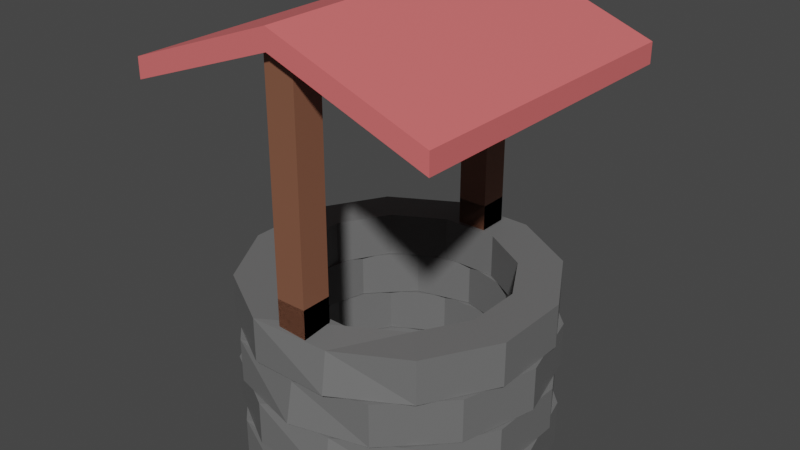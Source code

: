 # Source: Well_r.blend  (saved by Blender 2.80.75; exported with 4.5.12 LTS)
import bpy
from mathutils import Matrix  # noqa: F401  (used for matrix-valued properties, if any)

bpy.ops.wm.read_factory_settings(use_empty=True)
scene = bpy.context.scene
scene.name = 'Scene'

# ---- collections
col_collection = bpy.data.collections.new('Collection'); scene.collection.children.link(col_collection)

# ---- materials (node trees are filled in below, after node groups)
mat_plank = bpy.data.materials.new('Plank')
mat_plank.use_transparent_shadow = False
mat_roof = bpy.data.materials.new('Roof')
mat_roof.use_transparent_shadow = False
mat_brick = bpy.data.materials.new('Brick')
mat_brick.use_transparent_shadow = False

# ---- material node trees
mat_plank.use_nodes = True; mat_plank.node_tree.nodes.clear()
_N = mat_plank.node_tree.nodes; _L = mat_plank.node_tree.links
n0 = _N.new('ShaderNodeOutputMaterial'); n0.name = 'Material Output'; n0.location = (300, 300)
n1 = _N.new('ShaderNodeBsdfPrincipled'); n1.name = 'Principled BSDF'; n1.location = (10, 300)
n1.distribution = 'GGX'
n1.subsurface_method = 'BURLEY'
n1.inputs[0].default_value = (0.2266, 0.09461, 0.05501, 1.0)
n1.inputs[3].default_value = 1.45
n1.inputs[27].default_value = (0.0, 0.0, 0.0, 1.0)
n1.inputs[28].default_value = 1.0
_L.new(n1.outputs[0], n0.inputs[0])
n0.is_active_output = True
mat_roof.use_nodes = True; mat_roof.node_tree.nodes.clear()
_N = mat_roof.node_tree.nodes; _L = mat_roof.node_tree.links
n0 = _N.new('ShaderNodeOutputMaterial'); n0.name = 'Material Output'; n0.location = (300, 300)
n1 = _N.new('ShaderNodeBsdfPrincipled'); n1.name = 'Principled BSDF'; n1.location = (10, 300)
n1.distribution = 'GGX'
n1.subsurface_method = 'BURLEY'
n1.inputs[0].default_value = (0.8, 0.1588, 0.1588, 1.0)
n1.inputs[3].default_value = 1.45
n1.inputs[27].default_value = (0.0, 0.0, 0.0, 1.0)
n1.inputs[28].default_value = 1.0
_L.new(n1.outputs[0], n0.inputs[0])
n0.is_active_output = True
mat_brick.use_nodes = True; mat_brick.node_tree.nodes.clear()
_N = mat_brick.node_tree.nodes; _L = mat_brick.node_tree.links
n0 = _N.new('ShaderNodeOutputMaterial'); n0.name = 'Material Output'; n0.location = (300, 300)
n1 = _N.new('ShaderNodeBsdfPrincipled'); n1.name = 'Principled BSDF'; n1.location = (10, 300)
n1.distribution = 'GGX'
n1.subsurface_method = 'BURLEY'
n1.inputs[0].default_value = (0.1523, 0.1523, 0.1523, 1.0)
n1.inputs[3].default_value = 1.45
n1.inputs[27].default_value = (0.0, 0.0, 0.0, 1.0)
n1.inputs[28].default_value = 1.0
_L.new(n1.outputs[0], n0.inputs[0])
n0.is_active_output = True

# ---- world
world_world = bpy.data.worlds.new('World'); scene.world = world_world
world_world.use_nodes = True; world_world.node_tree.nodes.clear()
_N = world_world.node_tree.nodes; _L = world_world.node_tree.links
n0 = _N.new('ShaderNodeOutputWorld'); n0.name = 'World Output'; n0.location = (300, 300)
n1 = _N.new('ShaderNodeBackground'); n1.name = 'Background'; n1.location = (10, 300)
n1.inputs[0].default_value = (0.05088, 0.05088, 0.05088, 1.0)
_L.new(n1.outputs[0], n0.inputs[0])
n0.is_active_output = True
world_world.color = (0.05088, 0.05088, 0.05088)
world_world.use_sun_shadow = False
world_world.sun_shadow_jitter_overblur = 0.0

# ---- meshes
me_cube_005 = bpy.data.meshes.new('Cube.005')
me_cube_005.from_pydata([(-1.0, -0.0656, 15.24), (-1.0, 0.0656, 15.24), (-1.0, -0.0656, -15.24), (-1.0, 0.0656, -15.24), (1.0, -0.0656, 15.24), (1.0, 0.0656, 15.24), (1.0, -0.0656, -15.24), (1.0, 0.0656, -15.24), (0.0, 0.2991, -15.24), (0.0, 0.4303, -15.24), (0.0, 0.2991, 15.24), (0.0, 0.4303, 15.24), (-0.1827, -1.598, -10.61), (-0.1827, -1.31, -10.61), (0.1898, -1.598, -10.58), (0.1898, -1.31, -10.58), (0.5114, -1.598, -7.717), (0.5114, -1.31, -7.717), (0.696, -1.598, -2.785), (0.696, -1.31, -2.785), (0.6941, -1.598, 2.894), (0.6941, -1.31, 2.894), (0.5062, -1.598, 7.797), (0.5062, -1.31, 7.797), (0.1827, -1.598, 10.61), (0.1827, -1.31, 10.61), (-0.1898, -1.598, 10.58), (-0.1898, -1.31, 10.58), (-0.5114, -1.598, 7.717), (-0.5114, -1.31, 7.717), (-0.696, -1.598, 2.785), (-0.696, -1.31, 2.785), (-0.6941, -1.598, -2.894), (-0.6941, -1.31, -2.894), (-0.5062, -1.598, -7.797), (-0.5062, -1.31, -7.797), (-0.2538, -1.598, -14.75), (0.2638, -1.598, -14.7), (0.2638, -1.31, -14.7), (-0.2538, -1.31, -14.75), (0.7107, -1.598, -10.72), (0.7107, -1.31, -10.72), (0.9672, -1.598, -3.87), (0.9672, -1.31, -3.87), (0.9646, -1.598, 4.021), (0.9646, -1.31, 4.021), (0.7035, -1.598, 10.83), (0.7035, -1.31, 10.83), (0.2538, -1.598, 14.75), (0.2408, -1.337, 13.99), (-0.2638, -1.598, 14.7), (-0.2638, -1.31, 14.7), (-0.7107, -1.598, 10.72), (-0.7107, -1.31, 10.72), (-0.9672, -1.598, 3.87), (-0.9672, -1.31, 3.87), (-0.9646, -1.598, -4.021), (-0.9646, -1.31, -4.021), (-0.7035, -1.598, -10.83), (-0.7035, -1.31, -10.83), (5.96e-08, -2.47, -10.97), (5.96e-08, -2.182, -10.97), (0.3598, -2.47, -9.5), (0.3598, -2.182, -9.5), (0.6232, -2.47, -5.485), (0.6232, -2.182, -5.485), (0.7196, -2.47, 2.327e-06), (0.7196, -2.182, 2.136e-06), (0.6232, -2.47, 5.485), (0.6232, -2.182, 5.485), (0.3598, -2.47, 9.5), (0.3598, -2.182, 9.5), (1.043e-07, -2.47, 10.97), (1.043e-07, -2.182, 10.97), (-0.3598, -2.47, 9.5), (-0.3598, -2.182, 9.5), (-0.6232, -2.47, 5.485), (-0.6232, -2.182, 5.485), (-0.7196, -2.47, 6.189e-06), (-0.7196, -2.182, 5.997e-06), (-0.6232, -2.47, -5.485), (-0.6232, -2.182, -5.485), (-0.3598, -2.47, -9.5), (-0.3598, -2.182, -9.5), (1.49e-08, -2.47, -15.24), (0.5, -2.47, -13.2), (0.5, -2.182, -13.2), (1.49e-08, -2.182, -15.24), (0.866, -2.47, -7.622), (0.866, -2.182, -7.622), (1.0, -2.47, 2.327e-06), (1.0, -2.182, 2.136e-06), (0.866, -2.47, 7.622), (0.866, -2.182, 7.622), (0.5, -2.47, 13.2), (0.5, -2.182, 13.2), (1.341e-07, -2.47, 15.24), (1.341e-07, -2.209, 14.46), (-0.5, -2.47, 13.2), (-0.5, -2.182, 13.2), (-0.866, -2.47, 7.622), (-0.866, -2.182, 7.622), (-1.0, -2.47, 8.461e-06), (-1.0, -2.182, 8.269e-06), (-0.866, -2.47, -7.622), (-0.866, -2.182, -7.622), (-0.5, -2.47, -13.2), (-0.5, -2.182, -13.2), (-0.1827, -2.18, -10.61), (-0.1827, -1.892, -10.61), (0.1898, -2.18, -10.58), (0.1898, -1.892, -10.58), (0.5114, -2.18, -7.717), (0.5114, -1.892, -7.717), (0.696, -2.18, -2.785), (0.696, -1.892, -2.785), (0.6941, -2.18, 2.894), (0.6941, -1.892, 2.894), (0.5062, -2.18, 7.797), (0.5062, -1.892, 7.797), (0.1827, -2.18, 10.61), (0.1827, -1.892, 10.61), (-0.1898, -2.18, 10.58), (-0.1898, -1.892, 10.58), (-0.5114, -2.18, 7.717), (-0.5114, -1.892, 7.717), (-0.696, -2.18, 2.785), (-0.696, -1.892, 2.785), (-0.6941, -2.18, -2.894), (-0.6941, -1.892, -2.894), (-0.5062, -2.18, -7.797), (-0.5062, -1.892, -7.797), (-0.2538, -2.18, -14.75), (0.2638, -2.18, -14.7), (0.2638, -1.892, -14.7), (-0.2538, -1.892, -14.75), (0.7107, -2.18, -10.72), (0.7107, -1.892, -10.72), (0.9672, -2.18, -3.87), (0.9672, -1.892, -3.87), (0.9646, -2.18, 4.021), (0.9646, -1.892, 4.021), (0.7035, -2.18, 10.83), (0.7035, -1.892, 10.83), (0.2538, -2.18, 14.75), (0.2408, -1.919, 13.99), (-0.2638, -2.18, 14.7), (-0.2638, -1.892, 14.7), (-0.7107, -2.18, 10.72), (-0.7107, -1.892, 10.72), (-0.9672, -2.18, 3.87), (-0.9672, -1.892, 3.87), (-0.9646, -2.18, -4.021), (-0.9646, -1.892, -4.021), (-0.7035, -2.18, -10.83), (-0.7035, -1.892, -10.83), (5.96e-08, -1.888, -10.97), (5.96e-08, -1.6, -10.97), (0.3598, -1.888, -9.5), (0.3598, -1.6, -9.5), (0.6232, -1.888, -5.485), (0.6232, -1.6, -5.485), (0.7196, -1.888, 1.939e-06), (0.7196, -1.6, 1.748e-06), (0.6232, -1.888, 5.485), (0.6232, -1.6, 5.485), (0.3598, -1.888, 9.5), (0.3598, -1.6, 9.5), (1.043e-07, -1.888, 10.97), (1.043e-07, -1.6, 10.97), (-0.3598, -1.888, 9.5), (-0.3598, -1.6, 9.5), (-0.6232, -1.888, 5.485), (-0.6232, -1.6, 5.485), (-0.7196, -1.888, 5.801e-06), (-0.7196, -1.6, 5.61e-06), (-0.6232, -1.888, -5.485), (-0.6232, -1.6, -5.485), (-0.3598, -1.888, -9.5), (-0.3598, -1.6, -9.5), (1.49e-08, -1.888, -15.24), (0.5, -1.888, -13.2), (0.5, -1.6, -13.2), (1.49e-08, -1.6, -15.24), (0.866, -1.888, -7.622), (0.866, -1.6, -7.622), (1.0, -1.888, 1.939e-06), (1.0, -1.6, 1.748e-06), (0.866, -1.888, 7.622), (0.866, -1.6, 7.622), (0.5, -1.888, 13.2), (0.5, -1.6, 13.2), (1.341e-07, -1.888, 15.24), (1.341e-07, -1.627, 14.46), (-0.5, -1.888, 13.2), (-0.5, -1.6, 13.2), (-0.866, -1.888, 7.622), (-0.866, -1.6, 7.622), (-1.0, -1.888, 8.073e-06), (-1.0, -1.6, 7.881e-06), (-0.866, -1.888, -7.622), (-0.866, -1.6, -7.622), (-0.5, -1.888, -13.2), (-0.5, -1.6, -13.2), (-0.09814, -1.336, 14.07), (-0.09814, -1.14, 14.07), (-0.09814, -1.336, 11.08), (-0.09814, -1.14, 11.08), (0.09814, -1.336, 14.07), (0.09814, -1.14, 14.07), (0.09814, -1.336, 11.08), (0.09814, -1.14, 11.08), (0.09814, -1.336, 14.07), (0.09814, 0.2956, 14.07), (0.09814, -1.336, 11.08), (0.09814, 0.2956, 11.08), (-0.09814, -1.336, 14.07), (-0.09814, 0.2956, 14.07), (-0.09814, -1.336, 11.08), (-0.09814, 0.2956, 11.08), (0.09814, 0.08968, 14.07), (0.09814, 0.08968, 11.08), (-0.09814, 0.08968, 11.08), (-0.09814, 0.08968, 14.07), (-0.09814, -1.336, -11.03), (-0.09814, -1.14, -11.03), (-0.09814, -1.336, -14.02), (-0.09814, -1.14, -14.02), (0.09814, -1.336, -11.03), (0.09814, -1.14, -11.03), (0.09814, -1.336, -14.02), (0.09814, -1.14, -14.02), (0.09814, -1.336, -11.03), (0.09814, 0.2956, -11.03), (0.09814, -1.336, -14.02), (0.09814, 0.2956, -14.02), (-0.09814, -1.336, -11.03), (-0.09814, 0.2956, -11.03), (-0.09814, -1.336, -14.02), (-0.09814, 0.2956, -14.02), (0.09814, 0.08968, -11.03), (0.09814, 0.08968, -14.02), (-0.09814, 0.08968, -14.02), (-0.09814, 0.08968, -11.03)], [], [(0, 1, 3, 2), (8, 9, 7, 6), (6, 7, 5, 4), (10, 11, 1, 0), (8, 6, 4, 10), (9, 3, 1, 11), (7, 9, 11, 5), (2, 8, 10, 0), (4, 5, 11, 10), (2, 3, 9, 8), (36, 39, 38, 37), (37, 38, 41, 40), (40, 41, 43, 42), (42, 43, 45, 44), (44, 45, 47, 46), (46, 47, 49, 48), (48, 49, 51, 50), (50, 51, 53, 52), (52, 53, 55, 54), (54, 55, 57, 56), (56, 57, 59, 58), (58, 59, 39, 36), (14, 12, 36, 37), (13, 15, 38, 39), (16, 14, 37, 40), (15, 17, 41, 38), (18, 16, 40, 42), (17, 19, 43, 41), (20, 18, 42, 44), (19, 21, 45, 43), (22, 20, 44, 46), (21, 23, 47, 45), (24, 22, 46, 48), (23, 25, 49, 47), (26, 24, 48, 50), (25, 27, 51, 49), (28, 26, 50, 52), (27, 29, 53, 51), (30, 28, 52, 54), (29, 31, 55, 53), (32, 30, 54, 56), (31, 33, 57, 55), (34, 32, 56, 58), (33, 35, 59, 57), (12, 34, 58, 36), (35, 13, 39, 59), (32, 34, 35, 33), (34, 12, 13, 35), (12, 14, 15, 13), (14, 16, 17, 15), (16, 18, 19, 17), (30, 32, 33, 31), (28, 30, 31, 29), (26, 28, 29, 27), (24, 26, 27, 25), (22, 24, 25, 23), (20, 22, 23, 21), (18, 20, 21, 19), (84, 87, 86, 85), (85, 86, 89, 88), (88, 89, 91, 90), (90, 91, 93, 92), (92, 93, 95, 94), (94, 95, 97, 96), (96, 97, 99, 98), (98, 99, 101, 100), (100, 101, 103, 102), (102, 103, 105, 104), (104, 105, 107, 106), (106, 107, 87, 84), (62, 60, 84, 85), (61, 63, 86, 87), (64, 62, 85, 88), (63, 65, 89, 86), (66, 64, 88, 90), (65, 67, 91, 89), (68, 66, 90, 92), (67, 69, 93, 91), (70, 68, 92, 94), (69, 71, 95, 93), (72, 70, 94, 96), (71, 73, 97, 95), (74, 72, 96, 98), (73, 75, 99, 97), (76, 74, 98, 100), (75, 77, 101, 99), (78, 76, 100, 102), (77, 79, 103, 101), (80, 78, 102, 104), (79, 81, 105, 103), (82, 80, 104, 106), (81, 83, 107, 105), (60, 82, 106, 84), (83, 61, 87, 107), (80, 82, 83, 81), (82, 60, 61, 83), (60, 62, 63, 61), (62, 64, 65, 63), (64, 66, 67, 65), (78, 80, 81, 79), (76, 78, 79, 77), (74, 76, 77, 75), (72, 74, 75, 73), (70, 72, 73, 71), (68, 70, 71, 69), (66, 68, 69, 67), (132, 135, 134, 133), (133, 134, 137, 136), (136, 137, 139, 138), (138, 139, 141, 140), (140, 141, 143, 142), (142, 143, 145, 144), (144, 145, 147, 146), (146, 147, 149, 148), (148, 149, 151, 150), (150, 151, 153, 152), (152, 153, 155, 154), (154, 155, 135, 132), (110, 108, 132, 133), (109, 111, 134, 135), (112, 110, 133, 136), (111, 113, 137, 134), (114, 112, 136, 138), (113, 115, 139, 137), (116, 114, 138, 140), (115, 117, 141, 139), (118, 116, 140, 142), (117, 119, 143, 141), (120, 118, 142, 144), (119, 121, 145, 143), (122, 120, 144, 146), (121, 123, 147, 145), (124, 122, 146, 148), (123, 125, 149, 147), (126, 124, 148, 150), (125, 127, 151, 149), (128, 126, 150, 152), (127, 129, 153, 151), (130, 128, 152, 154), (129, 131, 155, 153), (108, 130, 154, 132), (131, 109, 135, 155), (128, 130, 131, 129), (130, 108, 109, 131), (108, 110, 111, 109), (110, 112, 113, 111), (112, 114, 115, 113), (126, 128, 129, 127), (124, 126, 127, 125), (122, 124, 125, 123), (120, 122, 123, 121), (118, 120, 121, 119), (116, 118, 119, 117), (114, 116, 117, 115), (180, 183, 182, 181), (181, 182, 185, 184), (184, 185, 187, 186), (186, 187, 189, 188), (188, 189, 191, 190), (190, 191, 193, 192), (192, 193, 195, 194), (194, 195, 197, 196), (196, 197, 199, 198), (198, 199, 201, 200), (200, 201, 203, 202), (202, 203, 183, 180), (158, 156, 180, 181), (157, 159, 182, 183), (160, 158, 181, 184), (159, 161, 185, 182), (162, 160, 184, 186), (161, 163, 187, 185), (164, 162, 186, 188), (163, 165, 189, 187), (166, 164, 188, 190), (165, 167, 191, 189), (168, 166, 190, 192), (167, 169, 193, 191), (170, 168, 192, 194), (169, 171, 195, 193), (172, 170, 194, 196), (171, 173, 197, 195), (174, 172, 196, 198), (173, 175, 199, 197), (176, 174, 198, 200), (175, 177, 201, 199), (178, 176, 200, 202), (177, 179, 203, 201), (156, 178, 202, 180), (179, 157, 183, 203), (176, 178, 179, 177), (178, 156, 157, 179), (156, 158, 159, 157), (158, 160, 161, 159), (160, 162, 163, 161), (174, 176, 177, 175), (172, 174, 175, 173), (170, 172, 173, 171), (168, 170, 171, 169), (166, 168, 169, 167), (164, 166, 167, 165), (162, 164, 165, 163), (204, 205, 207, 206), (206, 207, 211, 210), (210, 211, 209, 208), (208, 209, 205, 204), (206, 210, 208, 204), (211, 207, 205, 209), (220, 221, 215, 213), (221, 222, 219, 215), (222, 223, 217, 219), (223, 220, 213, 217), (214, 212, 216, 218), (219, 217, 213, 215), (216, 212, 220, 223), (218, 216, 223, 222), (214, 218, 222, 221), (212, 214, 221, 220), (220, 221, 222, 223), (224, 225, 227, 226), (226, 227, 231, 230), (230, 231, 229, 228), (228, 229, 225, 224), (226, 230, 228, 224), (231, 227, 225, 229), (240, 241, 235, 233), (241, 242, 239, 235), (242, 243, 237, 239), (243, 240, 233, 237), (234, 232, 236, 238), (239, 237, 233, 235), (236, 232, 240, 243), (238, 236, 243, 242), (234, 238, 242, 241), (232, 234, 241, 240), (222, 221, 240, 243), (219, 222, 243, 237), (219, 215, 233, 237), (221, 215, 233, 240)])
me_cube_005.polygons.foreach_set('material_index', [1, 1, 1, 1, 1, 1, 1, 1, 1, 1, 2, 2, 2, 2, 2, 2, 2, 2, 2, 2, 2, 2, 2, 2, 2, 2, 2, 2, 2, 2, 2, 2, 2, 2, 2, 2, 2, 2, 2, 2, 2, 2, 2, 2, 2, 2, 2, 2, 2, 2, 2, 2, 2, 2, 2, 2, 2, 2, 2, 2, 2, 2, 2, 2, 2, 2, 2, 2, 2, 2, 2, 2, 2, 2, 0, 2, 0, 2, 2, 2, 2, 2, 2, 2, 2, 2, 2, 2, 2, 2, 2, 2, 2, 2, 2, 2, 2, 2, 2, 2, 2, 2, 2, 2, 2, 2, 2, 2, 2, 2, 2, 2, 2, 2, 2, 2, 2, 2, 2, 2, 2, 2, 2, 2, 2, 2, 2, 2, 2, 2, 2, 2, 2, 2, 2, 2, 2, 2, 2, 2, 2, 2, 2, 2, 2, 2, 2, 2, 2, 2, 2, 2, 2, 2, 2, 2, 2, 2, 2, 2, 2, 2, 2, 2, 2, 2, 2, 2, 2, 2, 2, 2, 2, 2, 2, 2, 2, 2, 2, 2, 2, 2, 2, 2, 2, 2, 2, 2, 2, 2, 2, 2, 2, 2, 2, 2, 2, 2, 2, 2, 2, 2, 0, 0, 0, 0, 2, 0, 0, 0, 0, 0, 2, 0, 0, 0, 0, 0, 0, 0, 0, 0, 0, 0, 0, 0, 0, 0, 0, 2, 0, 0, 0, 0, 0, 0, 0, 0, 0])
_uv = me_cube_005.uv_layers.new(name='UVMap')
_uv.uv.foreach_set('vector', [0.375, 0.0, 0.625, 0.0, 0.625, 0.25, 0.375, 0.25, 0.375, 0.375, 0.625, 0.375, 0.625, 0.5, 0.375, 0.5, 0.375, 0.5, 0.625, 0.5, 0.625, 0.75, 0.375, 0.75, 0.375, 0.875, 0.625, 0.875, 0.625, 1.0, 0.375, 1.0, 0.25, 0.5, 0.375, 0.5, 0.375, 0.75, 0.25, 0.75, 0.75, 0.5, 0.875, 0.5, 0.875, 0.75, 0.75, 0.75, 0.625, 0.5, 0.75, 0.5, 0.75, 0.75, 0.625, 0.75, 0.125, 0.5, 0.25, 0.5, 0.25, 0.75, 0.125, 0.75, 0.375, 0.75, 0.625, 0.75, 0.625, 0.875, 0.375, 0.875, 0.375, 0.25, 0.625, 0.25, 0.625, 0.375, 0.375, 0.375, 1.0, 0.5, 1.0, 1.0, 0.9167, 1.0, 0.9167, 0.5, 0.9167, 0.5, 0.9167, 1.0, 0.8333, 1.0, 0.8333, 0.5, 0.8333, 0.5, 0.8333, 1.0, 0.75, 1.0, 0.75, 0.5, 0.75, 0.5, 0.75, 1.0, 0.6667, 1.0, 0.6667, 0.5, 0.6667, 0.5, 0.6667, 1.0, 0.5833, 1.0, 0.5833, 0.5, 0.5833, 0.5, 0.5833, 1.0, 0.5, 1.0, 0.5, 0.5, 0.5, 0.5, 0.5, 1.0, 0.4167, 1.0, 0.4167, 0.5, 0.4167, 0.5, 0.4167, 1.0, 0.3333, 1.0, 0.3333, 0.5, 0.3333, 0.5, 0.3333, 1.0, 0.25, 1.0, 0.25, 0.5, 0.25, 0.5, 0.25, 1.0, 0.1667, 1.0, 0.1667, 0.5, 0.1667, 0.5, 0.1667, 1.0, 0.08333, 1.0, 0.08333, 0.5, 0.08333, 0.5, 0.08333, 1.0, 7.451e-08, 1.0, 7.451e-08, 0.5, 0.8364, 0.3996, 0.75, 0.4227, 0.75, 0.49, 0.87, 0.4578, 0.25, 0.4227, 0.3364, 0.3996, 0.37, 0.4578, 0.25, 0.49, 0.8996, 0.3364, 0.8364, 0.3996, 0.87, 0.4578, 0.9578, 0.37, 0.3364, 0.3996, 0.3996, 0.3364, 0.4578, 0.37, 0.37, 0.4578, 0.9227, 0.25, 0.8996, 0.3364, 0.9578, 0.37, 0.99, 0.25, 0.3996, 0.3364, 0.4227, 0.25, 0.49, 0.25, 0.4578, 0.37, 0.8996, 0.1636, 0.9227, 0.25, 0.99, 0.25, 0.9578, 0.13, 0.4227, 0.25, 0.3996, 0.1636, 0.4578, 0.13, 0.49, 0.25, 0.8364, 0.1004, 0.8996, 0.1636, 0.9578, 0.13, 0.87, 0.04215, 0.3996, 0.1636, 0.3364, 0.1004, 0.37, 0.04215, 0.4578, 0.13, 0.75, 0.0773, 0.8364, 0.1004, 0.87, 0.04215, 0.75, 0.01, 0.3364, 0.1004, 0.25, 0.0773, 0.25, 0.01, 0.37, 0.04215, 0.6636, 0.1004, 0.75, 0.0773, 0.75, 0.01, 0.63, 0.04215, 0.25, 0.0773, 0.1636, 0.1004, 0.13, 0.04215, 0.25, 0.01, 0.6004, 0.1636, 0.6636, 0.1004, 0.63, 0.04215, 0.5422, 0.13, 0.1636, 0.1004, 0.1004, 0.1636, 0.04215, 0.13, 0.13, 0.04215, 0.5773, 0.25, 0.6004, 0.1636, 0.5422, 0.13, 0.25, 0.5, 0.1004, 0.1636, 0.0773, 0.25, 0.01, 0.25, 0.04215, 0.13, 0.6004, 0.3364, 0.5773, 0.25, 0.51, 0.25, 0.5422, 0.37, 0.0773, 0.25, 0.1004, 0.3364, 0.04215, 0.37, 0.01, 0.25, 0.6636, 0.3996, 0.6004, 0.3364, 0.5422, 0.37, 0.63, 0.4578, 0.1004, 0.3364, 0.1636, 0.3996, 0.13, 0.4578, 0.04215, 0.37, 0.75, 0.4227, 0.6636, 0.3996, 0.63, 0.4578, 0.75, 0.49, 0.1636, 0.3996, 0.25, 0.4227, 0.25, 0.49, 0.13, 0.4578, 0.6004, 0.3364, 0.6636, 0.3996, 0.1636, 0.3996, 0.1004, 0.3364, 0.6636, 0.3996, 0.75, 0.4227, 0.25, 0.4227, 0.1636, 0.3996, 0.75, 0.4227, 0.8364, 0.3996, 0.3364, 0.3996, 0.25, 0.4227, 0.8364, 0.3996, 0.8996, 0.3364, 0.3996, 0.3364, 0.3364, 0.3996, 0.8996, 0.3364, 0.9227, 0.25, 0.4227, 0.25, 0.3996, 0.3364, 0.5773, 0.25, 0.6004, 0.3364, 0.1004, 0.3364, 0.0773, 0.25, 0.6004, 0.1636, 0.5773, 0.25, 0.0773, 0.25, 0.1004, 0.1636, 0.6636, 0.1004, 0.6004, 0.1636, 0.1004, 0.1636, 0.1636, 0.1004, 0.75, 0.0773, 0.6636, 0.1004, 0.1636, 0.1004, 0.25, 0.0773, 0.8364, 0.1004, 0.75, 0.0773, 0.25, 0.0773, 0.3364, 0.1004, 0.8996, 0.1636, 0.8364, 0.1004, 0.3364, 0.1004, 0.3996, 0.1636, 0.9227, 0.25, 0.8996, 0.1636, 0.3996, 0.1636, 0.4227, 0.25, 1.0, 0.5, 1.0, 1.0, 0.9167, 1.0, 0.9167, 0.5, 0.9167, 0.5, 0.9167, 1.0, 0.8333, 1.0, 0.8333, 0.5, 0.8333, 0.5, 0.8333, 1.0, 0.75, 1.0, 0.75, 0.5, 0.75, 0.5, 0.75, 1.0, 0.6667, 1.0, 0.6667, 0.5, 0.6667, 0.5, 0.6667, 1.0, 0.5833, 1.0, 0.5833, 0.5, 0.5833, 0.5, 0.5833, 1.0, 0.5, 1.0, 0.5, 0.5, 0.5, 0.5, 0.5, 1.0, 0.4167, 1.0, 0.4167, 0.5, 0.4167, 0.5, 0.4167, 1.0, 0.3333, 1.0, 0.3333, 0.5, 0.3333, 0.5, 0.3333, 1.0, 0.25, 1.0, 0.25, 0.5, 0.25, 0.5, 0.25, 1.0, 0.1667, 1.0, 0.1667, 0.5, 0.1667, 0.5, 0.1667, 1.0, 0.08333, 1.0, 0.08333, 0.5, 0.08333, 0.5, 0.08333, 1.0, 7.451e-08, 1.0, 7.451e-08, 0.5, 0.8364, 0.3996, 0.75, 0.4227, 0.75, 0.49, 0.87, 0.4578, 0.25, 0.4227, 0.3364, 0.3996, 0.37, 0.4578, 0.25, 0.49, 0.8996, 0.3364, 0.8364, 0.3996, 0.87, 0.4578, 0.9578, 0.37, 0.3364, 0.3996, 0.3996, 0.3364, 0.4578, 0.37, 0.37, 0.4578, 0.9227, 0.25, 0.8996, 0.3364, 0.9578, 0.37, 0.99, 0.25, 0.3996, 0.3364, 0.4227, 0.25, 0.49, 0.25, 0.4578, 0.37, 0.8996, 0.1636, 0.9227, 0.25, 0.99, 0.25, 0.9578, 0.13, 0.4227, 0.25, 0.3996, 0.1636, 0.4578, 0.13, 0.49, 0.25, 0.8364, 0.1004, 0.8996, 0.1636, 0.9578, 0.13, 0.87, 0.04215, 0.3996, 0.1636, 0.3364, 0.1004, 0.37, 0.04215, 0.4578, 0.13, 0.75, 0.0773, 0.8364, 0.1004, 0.87, 0.04215, 0.75, 0.01, 0.3364, 0.1004, 0.25, 0.0773, 0.25, 0.01, 0.37, 0.04215, 0.6636, 0.1004, 0.75, 0.0773, 0.75, 0.01, 0.63, 0.04215, 0.25, 0.0773, 0.1636, 0.1004, 0.13, 0.04215, 0.25, 0.01, 0.6004, 0.1636, 0.6636, 0.1004, 0.63, 0.04215, 0.5422, 0.13, 0.1636, 0.1004, 0.1004, 0.1636, 0.04215, 0.13, 0.13, 0.04215, 0.5773, 0.25, 0.6004, 0.1636, 0.5422, 0.13, 0.25, 0.5, 0.1004, 0.1636, 0.0773, 0.25, 0.01, 0.25, 0.04215, 0.13, 0.6004, 0.3364, 0.5773, 0.25, 0.51, 0.25, 0.5422, 0.37, 0.0773, 0.25, 0.1004, 0.3364, 0.04215, 0.37, 0.01, 0.25, 0.6636, 0.3996, 0.6004, 0.3364, 0.5422, 0.37, 0.63, 0.4578, 0.1004, 0.3364, 0.1636, 0.3996, 0.13, 0.4578, 0.04215, 0.37, 0.75, 0.4227, 0.6636, 0.3996, 0.63, 0.4578, 0.75, 0.49, 0.1636, 0.3996, 0.25, 0.4227, 0.25, 0.49, 0.13, 0.4578, 0.6004, 0.3364, 0.6636, 0.3996, 0.1636, 0.3996, 0.1004, 0.3364, 0.6636, 0.3996, 0.75, 0.4227, 0.25, 0.4227, 0.1636, 0.3996, 0.75, 0.4227, 0.8364, 0.3996, 0.3364, 0.3996, 0.25, 0.4227, 0.8364, 0.3996, 0.8996, 0.3364, 0.3996, 0.3364, 0.3364, 0.3996, 0.8996, 0.3364, 0.9227, 0.25, 0.4227, 0.25, 0.3996, 0.3364, 0.5773, 0.25, 0.6004, 0.3364, 0.1004, 0.3364, 0.0773, 0.25, 0.6004, 0.1636, 0.5773, 0.25, 0.0773, 0.25, 0.1004, 0.1636, 0.6636, 0.1004, 0.6004, 0.1636, 0.1004, 0.1636, 0.1636, 0.1004, 0.75, 0.0773, 0.6636, 0.1004, 0.1636, 0.1004, 0.25, 0.0773, 0.8364, 0.1004, 0.75, 0.0773, 0.25, 0.0773, 0.3364, 0.1004, 0.8996, 0.1636, 0.8364, 0.1004, 0.3364, 0.1004, 0.3996, 0.1636, 0.9227, 0.25, 0.8996, 0.1636, 0.3996, 0.1636, 0.4227, 0.25, 1.0, 0.5, 1.0, 1.0, 0.9167, 1.0, 0.9167, 0.5, 0.9167, 0.5, 0.9167, 1.0, 0.8333, 1.0, 0.8333, 0.5, 0.8333, 0.5, 0.8333, 1.0, 0.75, 1.0, 0.75, 0.5, 0.75, 0.5, 0.75, 1.0, 0.6667, 1.0, 0.6667, 0.5, 0.6667, 0.5, 0.6667, 1.0, 0.5833, 1.0, 0.5833, 0.5, 0.5833, 0.5, 0.5833, 1.0, 0.5, 1.0, 0.5, 0.5, 0.5, 0.5, 0.5, 1.0, 0.4167, 1.0, 0.4167, 0.5, 0.4167, 0.5, 0.4167, 1.0, 0.3333, 1.0, 0.3333, 0.5, 0.3333, 0.5, 0.3333, 1.0, 0.25, 1.0, 0.25, 0.5, 0.25, 0.5, 0.25, 1.0, 0.1667, 1.0, 0.1667, 0.5, 0.1667, 0.5, 0.1667, 1.0, 0.08333, 1.0, 0.08333, 0.5, 0.08333, 0.5, 0.08333, 1.0, 7.451e-08, 1.0, 7.451e-08, 0.5, 0.8364, 0.3996, 0.75, 0.4227, 0.75, 0.49, 0.87, 0.4578, 0.25, 0.4227, 0.3364, 0.3996, 0.37, 0.4578, 0.25, 0.49, 0.8996, 0.3364, 0.8364, 0.3996, 0.87, 0.4578, 0.9578, 0.37, 0.3364, 0.3996, 0.3996, 0.3364, 0.4578, 0.37, 0.37, 0.4578, 0.9227, 0.25, 0.8996, 0.3364, 0.9578, 0.37, 0.99, 0.25, 0.3996, 0.3364, 0.4227, 0.25, 0.49, 0.25, 0.4578, 0.37, 0.8996, 0.1636, 0.9227, 0.25, 0.99, 0.25, 0.9578, 0.13, 0.4227, 0.25, 0.3996, 0.1636, 0.4578, 0.13, 0.49, 0.25, 0.8364, 0.1004, 0.8996, 0.1636, 0.9578, 0.13, 0.87, 0.04215, 0.3996, 0.1636, 0.3364, 0.1004, 0.37, 0.04215, 0.4578, 0.13, 0.75, 0.0773, 0.8364, 0.1004, 0.87, 0.04215, 0.75, 0.01, 0.3364, 0.1004, 0.25, 0.0773, 0.25, 0.01, 0.37, 0.04215, 0.6636, 0.1004, 0.75, 0.0773, 0.75, 0.01, 0.63, 0.04215, 0.25, 0.0773, 0.1636, 0.1004, 0.13, 0.04215, 0.25, 0.01, 0.6004, 0.1636, 0.6636, 0.1004, 0.63, 0.04215, 0.5422, 0.13, 0.1636, 0.1004, 0.1004, 0.1636, 0.04215, 0.13, 0.13, 0.04215, 0.5773, 0.25, 0.6004, 0.1636, 0.5422, 0.13, 0.25, 0.5, 0.1004, 0.1636, 0.0773, 0.25, 0.01, 0.25, 0.04215, 0.13, 0.6004, 0.3364, 0.5773, 0.25, 0.51, 0.25, 0.5422, 0.37, 0.0773, 0.25, 0.1004, 0.3364, 0.04215, 0.37, 0.01, 0.25, 0.6636, 0.3996, 0.6004, 0.3364, 0.5422, 0.37, 0.63, 0.4578, 0.1004, 0.3364, 0.1636, 0.3996, 0.13, 0.4578, 0.04215, 0.37, 0.75, 0.4227, 0.6636, 0.3996, 0.63, 0.4578, 0.75, 0.49, 0.1636, 0.3996, 0.25, 0.4227, 0.25, 0.49, 0.13, 0.4578, 0.6004, 0.3364, 0.6636, 0.3996, 0.1636, 0.3996, 0.1004, 0.3364, 0.6636, 0.3996, 0.75, 0.4227, 0.25, 0.4227, 0.1636, 0.3996, 0.75, 0.4227, 0.8364, 0.3996, 0.3364, 0.3996, 0.25, 0.4227, 0.8364, 0.3996, 0.8996, 0.3364, 0.3996, 0.3364, 0.3364, 0.3996, 0.8996, 0.3364, 0.9227, 0.25, 0.4227, 0.25, 0.3996, 0.3364, 0.5773, 0.25, 0.6004, 0.3364, 0.1004, 0.3364, 0.0773, 0.25, 0.6004, 0.1636, 0.5773, 0.25, 0.0773, 0.25, 0.1004, 0.1636, 0.6636, 0.1004, 0.6004, 0.1636, 0.1004, 0.1636, 0.1636, 0.1004, 0.75, 0.0773, 0.6636, 0.1004, 0.1636, 0.1004, 0.25, 0.0773, 0.8364, 0.1004, 0.75, 0.0773, 0.25, 0.0773, 0.3364, 0.1004, 0.8996, 0.1636, 0.8364, 0.1004, 0.3364, 0.1004, 0.3996, 0.1636, 0.9227, 0.25, 0.8996, 0.1636, 0.3996, 0.1636, 0.4227, 0.25, 1.0, 0.5, 1.0, 1.0, 0.9167, 1.0, 0.9167, 0.5, 0.9167, 0.5, 0.9167, 1.0, 0.8333, 1.0, 0.8333, 0.5, 0.8333, 0.5, 0.8333, 1.0, 0.75, 1.0, 0.75, 0.5, 0.75, 0.5, 0.75, 1.0, 0.6667, 1.0, 0.6667, 0.5, 0.6667, 0.5, 0.6667, 1.0, 0.5833, 1.0, 0.5833, 0.5, 0.5833, 0.5, 0.5833, 1.0, 0.5, 1.0, 0.5, 0.5, 0.5, 0.5, 0.5, 1.0, 0.4167, 1.0, 0.4167, 0.5, 0.4167, 0.5, 0.4167, 1.0, 0.3333, 1.0, 0.3333, 0.5, 0.3333, 0.5, 0.3333, 1.0, 0.25, 1.0, 0.25, 0.5, 0.25, 0.5, 0.25, 1.0, 0.1667, 1.0, 0.1667, 0.5, 0.1667, 0.5, 0.1667, 1.0, 0.08333, 1.0, 0.08333, 0.5, 0.08333, 0.5, 0.08333, 1.0, 7.451e-08, 1.0, 7.451e-08, 0.5, 0.8364, 0.3996, 0.75, 0.4227, 0.75, 0.49, 0.87, 0.4578, 0.25, 0.4227, 0.3364, 0.3996, 0.37, 0.4578, 0.25, 0.49, 0.8996, 0.3364, 0.8364, 0.3996, 0.87, 0.4578, 0.9578, 0.37, 0.3364, 0.3996, 0.3996, 0.3364, 0.4578, 0.37, 0.37, 0.4578, 0.9227, 0.25, 0.8996, 0.3364, 0.9578, 0.37, 0.99, 0.25, 0.3996, 0.3364, 0.4227, 0.25, 0.49, 0.25, 0.4578, 0.37, 0.8996, 0.1636, 0.9227, 0.25, 0.99, 0.25, 0.9578, 0.13, 0.4227, 0.25, 0.3996, 0.1636, 0.4578, 0.13, 0.49, 0.25, 0.8364, 0.1004, 0.8996, 0.1636, 0.9578, 0.13, 0.87, 0.04215, 0.3996, 0.1636, 0.3364, 0.1004, 0.37, 0.04215, 0.4578, 0.13, 0.75, 0.0773, 0.8364, 0.1004, 0.87, 0.04215, 0.75, 0.01, 0.3364, 0.1004, 0.25, 0.0773, 0.25, 0.01, 0.37, 0.04215, 0.6636, 0.1004, 0.75, 0.0773, 0.75, 0.01, 0.63, 0.04215, 0.25, 0.0773, 0.1636, 0.1004, 0.13, 0.04215, 0.25, 0.01, 0.6004, 0.1636, 0.6636, 0.1004, 0.63, 0.04215, 0.5422, 0.13, 0.1636, 0.1004, 0.1004, 0.1636, 0.04215, 0.13, 0.13, 0.04215, 0.5773, 0.25, 0.6004, 0.1636, 0.5422, 0.13, 0.25, 0.5, 0.1004, 0.1636, 0.0773, 0.25, 0.01, 0.25, 0.04215, 0.13, 0.6004, 0.3364, 0.5773, 0.25, 0.51, 0.25, 0.5422, 0.37, 0.0773, 0.25, 0.1004, 0.3364, 0.04215, 0.37, 0.01, 0.25, 0.6636, 0.3996, 0.6004, 0.3364, 0.5422, 0.37, 0.63, 0.4578, 0.1004, 0.3364, 0.1636, 0.3996, 0.13, 0.4578, 0.04215, 0.37, 0.75, 0.4227, 0.6636, 0.3996, 0.63, 0.4578, 0.75, 0.49, 0.1636, 0.3996, 0.25, 0.4227, 0.25, 0.49, 0.13, 0.4578, 0.6004, 0.3364, 0.6636, 0.3996, 0.1636, 0.3996, 0.1004, 0.3364, 0.6636, 0.3996, 0.75, 0.4227, 0.25, 0.4227, 0.1636, 0.3996, 0.75, 0.4227, 0.8364, 0.3996, 0.3364, 0.3996, 0.25, 0.4227, 0.8364, 0.3996, 0.8996, 0.3364, 0.3996, 0.3364, 0.3364, 0.3996, 0.8996, 0.3364, 0.9227, 0.25, 0.4227, 0.25, 0.3996, 0.3364, 0.5773, 0.25, 0.6004, 0.3364, 0.1004, 0.3364, 0.0773, 0.25, 0.6004, 0.1636, 0.5773, 0.25, 0.0773, 0.25, 0.1004, 0.1636, 0.6636, 0.1004, 0.6004, 0.1636, 0.1004, 0.1636, 0.1636, 0.1004, 0.75, 0.0773, 0.6636, 0.1004, 0.1636, 0.1004, 0.25, 0.0773, 0.8364, 0.1004, 0.75, 0.0773, 0.25, 0.0773, 0.3364, 0.1004, 0.8996, 0.1636, 0.8364, 0.1004, 0.3364, 0.1004, 0.3996, 0.1636, 0.9227, 0.25, 0.8996, 0.1636, 0.3996, 0.1636, 0.4227, 0.25, 0.375, 0.0, 0.625, 0.0, 0.625, 0.25, 0.375, 0.25, 0.375, 0.25, 0.625, 0.25, 0.625, 0.5, 0.375, 0.5, 0.375, 0.5, 0.625, 0.5, 0.625, 0.75, 0.375, 0.75, 0.375, 0.75, 0.625, 0.75, 0.625, 1.0, 0.375, 1.0, 0.125, 0.5, 0.375, 0.5, 0.375, 0.75, 0.125, 0.75, 0.625, 0.5, 0.875, 0.5, 0.875, 0.75, 0.625, 0.75, 0.5934, 0.0, 0.5934, 0.25, 0.625, 0.25, 0.625, 0.0, 0.5934, 0.25, 0.5934, 0.5, 0.625, 0.5, 0.625, 0.25, 0.5934, 0.5, 0.5934, 0.75, 0.625, 0.75, 0.625, 0.5, 0.5934, 0.75, 0.5934, 1.0, 0.625, 1.0, 0.625, 0.75, 0.125, 0.5, 0.125, 0.75, 0.375, 0.75, 0.375, 0.5, 0.625, 0.5, 0.625, 0.75, 0.875, 0.75, 0.875, 0.5, 0.375, 0.75, 0.375, 1.0, 0.5934, 1.0, 0.5934, 0.75, 0.375, 0.5, 0.375, 0.75, 0.5934, 0.75, 0.5934, 0.5, 0.375, 0.25, 0.375, 0.5, 0.5934, 0.5, 0.5934, 0.25, 0.375, 0.0, 0.375, 0.25, 0.5934, 0.25, 0.5934, 0.0, 0.0, 0.0, 0.0, 0.0, 0.0, 0.0, 0.0, 0.0, 0.375, 0.0, 0.625, 0.0, 0.625, 0.25, 0.375, 0.25, 0.375, 0.25, 0.625, 0.25, 0.625, 0.5, 0.375, 0.5, 0.375, 0.5, 0.625, 0.5, 0.625, 0.75, 0.375, 0.75, 0.375, 0.75, 0.625, 0.75, 0.625, 1.0, 0.375, 1.0, 0.125, 0.5, 0.375, 0.5, 0.375, 0.75, 0.125, 0.75, 0.625, 0.5, 0.875, 0.5, 0.875, 0.75, 0.625, 0.75, 0.5934, 0.0, 0.5934, 0.25, 0.625, 0.25, 0.625, 0.0, 0.5934, 0.25, 0.5934, 0.5, 0.625, 0.5, 0.625, 0.25, 0.5934, 0.5, 0.5934, 0.75, 0.625, 0.75, 0.625, 0.5, 0.5934, 0.75, 0.5934, 1.0, 0.625, 1.0, 0.625, 0.75, 0.125, 0.5, 0.125, 0.75, 0.375, 0.75, 0.375, 0.5, 0.625, 0.5, 0.625, 0.75, 0.875, 0.75, 0.875, 0.5, 0.375, 0.75, 0.375, 1.0, 0.5934, 1.0, 0.5934, 0.75, 0.375, 0.5, 0.375, 0.75, 0.5934, 0.75, 0.5934, 0.5, 0.375, 0.25, 0.375, 0.5, 0.5934, 0.5, 0.5934, 0.25, 0.375, 0.0, 0.375, 0.25, 0.5934, 0.25, 0.5934, 0.0, 0.5934, 0.5, 0.5934, 0.25, 0.5934, 1.0, 0.5934, 0.75, 0.625, 0.5, 0.5934, 0.5, 0.5934, 0.75, 0.625, 0.75, 0.625, 0.5, 0.625, 0.25, 0.625, 1.0, 0.625, 0.75, 0.5934, 0.25, 0.625, 0.25, 0.625, 1.0, 0.5934, 0.0])
me_cube_005.materials.append(mat_plank)
me_cube_005.materials.append(mat_roof)
me_cube_005.materials.append(mat_brick)
me_cube_005.use_remesh_preserve_volume = False
me_cube_005.use_remesh_preserve_attributes = False
me_cube_005.use_mirror_vertex_groups = False
me_cube_005.update()

# ---- objects
ob_well = bpy.data.objects.new('Well', me_cube_005)

# ---- transforms, parenting, visibility, modifiers, constraints
ob_well.location = (0.0, 0.0, 1.486)
ob_well.rotation_euler = (1.571, 0.0, 0.0)
ob_well.scale = (0.6051, 0.6051, 0.03969)
ob_well.lineart.crease_threshold = 0.0

# ---- collection membership
col_collection.objects.link(ob_well)

# ---- scene / render settings (as saved in the file)
scene.frame_start = 1; scene.frame_end = 250; scene.frame_set(1)
scene.render.engine = 'BLENDER_EEVEE_NEXT'
scene.cycles.use_denoising = False
scene.cycles.samples = 128
scene.cycles.sampling_pattern = 'TABULATED_SOBOL'
scene.cycles.use_adaptive_sampling = False
scene.cycles.use_light_tree = False
scene.view_settings.view_transform = 'Filmic'
bpy.context.view_layer.update()

# ---- added for rendering (the .blend has no active camera and no usable light): camera, sun
cam_auto = bpy.data.cameras.new('AutoCamera')
cam_auto.lens = 50.0
cam_auto.sensor_width = 36.0
cam_auto.clip_end = 1000.0
ob_auto_camera = bpy.data.objects.new('AutoCamera', cam_auto)
scene.collection.objects.link(ob_auto_camera)
ob_auto_camera.location = (2.26769, -2.72123, 2.68363)
ob_auto_camera.rotation_euler = (1.09748, -7.21219e-08, 0.694738)
scene.camera = ob_auto_camera
light_auto_sun = bpy.data.lights.new('AutoSun', 'SUN')
light_auto_sun.energy = 3.0
light_auto_sun.angle = 0.0523599
ob_auto_sun = bpy.data.objects.new('AutoSun', light_auto_sun)
scene.collection.objects.link(ob_auto_sun)
ob_auto_sun.rotation_euler = (0.872665, 0.174533, 0.523599)
bpy.context.view_layer.update()
